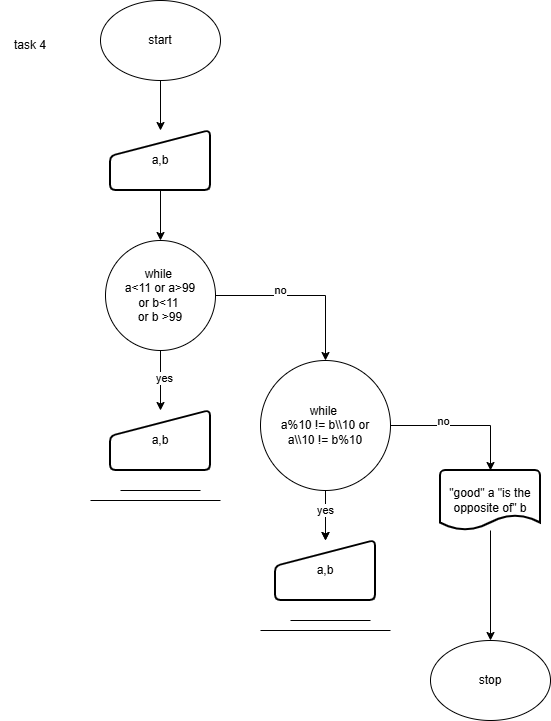

The diagram above was exported from draw.io. Its source (the exported page's mxGraphModel, read from the mxfile embedded in the PNG):
<mxGraphModel dx="1324" dy="777" grid="1" gridSize="10" guides="1" tooltips="1" connect="1" arrows="1" fold="1" page="1" pageScale="1" pageWidth="827" pageHeight="1169" math="0" shadow="0">
  <root>
    <mxCell id="0" />
    <mxCell id="1" parent="0" />
    <mxCell id="4Pi9ndw3U48HRgOc9dYj-3" edge="1" parent="1" source="4Pi9ndw3U48HRgOc9dYj-1" style="edgeStyle=orthogonalEdgeStyle;rounded=0;orthogonalLoop=1;jettySize=auto;html=1;" target="4Pi9ndw3U48HRgOc9dYj-2" value="">
      <mxGeometry relative="1" as="geometry" />
    </mxCell>
    <mxCell id="4Pi9ndw3U48HRgOc9dYj-1" parent="1" style="ellipse;whiteSpace=wrap;html=1;" value="start" vertex="1">
      <mxGeometry height="80" width="120" x="280" y="60" as="geometry" />
    </mxCell>
    <mxCell id="4Pi9ndw3U48HRgOc9dYj-5" edge="1" parent="1" source="4Pi9ndw3U48HRgOc9dYj-2" style="edgeStyle=orthogonalEdgeStyle;rounded=0;orthogonalLoop=1;jettySize=auto;html=1;" target="4Pi9ndw3U48HRgOc9dYj-4" value="">
      <mxGeometry relative="1" as="geometry" />
    </mxCell>
    <mxCell id="4Pi9ndw3U48HRgOc9dYj-2" parent="1" style="html=1;strokeWidth=2;shape=manualInput;whiteSpace=wrap;rounded=1;size=26;arcSize=11;" value="a,b" vertex="1">
      <mxGeometry height="60" width="100" x="290" y="190" as="geometry" />
    </mxCell>
    <mxCell id="4Pi9ndw3U48HRgOc9dYj-7" edge="1" parent="1" source="4Pi9ndw3U48HRgOc9dYj-4" style="edgeStyle=orthogonalEdgeStyle;rounded=0;orthogonalLoop=1;jettySize=auto;html=1;" target="4Pi9ndw3U48HRgOc9dYj-6" value="">
      <mxGeometry relative="1" as="geometry" />
    </mxCell>
    <mxCell id="4Pi9ndw3U48HRgOc9dYj-26" connectable="0" parent="4Pi9ndw3U48HRgOc9dYj-7" style="edgeLabel;html=1;align=center;verticalAlign=middle;resizable=0;points=[];" value="yes" vertex="1">
      <mxGeometry relative="1" x="-0.1" y="3" as="geometry">
        <mxPoint as="offset" />
      </mxGeometry>
    </mxCell>
    <mxCell id="4Pi9ndw3U48HRgOc9dYj-12" edge="1" parent="1" source="4Pi9ndw3U48HRgOc9dYj-4" style="edgeStyle=orthogonalEdgeStyle;rounded=0;orthogonalLoop=1;jettySize=auto;html=1;entryX=0.5;entryY=0;entryDx=0;entryDy=0;" target="4Pi9ndw3U48HRgOc9dYj-11">
      <mxGeometry relative="1" as="geometry" />
    </mxCell>
    <mxCell id="4Pi9ndw3U48HRgOc9dYj-27" connectable="0" parent="4Pi9ndw3U48HRgOc9dYj-12" style="edgeLabel;html=1;align=center;verticalAlign=middle;resizable=0;points=[];" value="no" vertex="1">
      <mxGeometry relative="1" x="-0.2653" y="6" as="geometry">
        <mxPoint as="offset" />
      </mxGeometry>
    </mxCell>
    <mxCell id="4Pi9ndw3U48HRgOc9dYj-4" parent="1" style="ellipse;whiteSpace=wrap;html=1;aspect=fixed;" value="while&amp;nbsp;&lt;div&gt;a&amp;lt;11 or a&amp;gt;99&lt;/div&gt;&lt;div&gt;or b&amp;lt;11&amp;nbsp;&lt;/div&gt;&lt;div&gt;or b &amp;gt;99&lt;/div&gt;" vertex="1">
      <mxGeometry height="110" width="110" x="285" y="300" as="geometry" />
    </mxCell>
    <mxCell id="4Pi9ndw3U48HRgOc9dYj-6" parent="1" style="html=1;strokeWidth=2;shape=manualInput;whiteSpace=wrap;rounded=1;size=26;arcSize=11;" value="a,b" vertex="1">
      <mxGeometry height="60" width="100" x="290" y="470" as="geometry" />
    </mxCell>
    <mxCell id="4Pi9ndw3U48HRgOc9dYj-8" edge="1" parent="1" style="endArrow=none;html=1;rounded=0;" value="">
      <mxGeometry height="50" relative="1" width="50" as="geometry">
        <mxPoint x="300" y="550" as="sourcePoint" />
        <mxPoint x="380" y="550" as="targetPoint" />
      </mxGeometry>
    </mxCell>
    <mxCell id="4Pi9ndw3U48HRgOc9dYj-9" edge="1" parent="1" style="endArrow=none;html=1;rounded=0;" value="">
      <mxGeometry height="50" relative="1" width="50" as="geometry">
        <mxPoint x="270" y="560" as="sourcePoint" />
        <mxPoint x="400" y="560" as="targetPoint" />
      </mxGeometry>
    </mxCell>
    <mxCell id="4Pi9ndw3U48HRgOc9dYj-15" edge="1" parent="1" source="4Pi9ndw3U48HRgOc9dYj-11" style="edgeStyle=orthogonalEdgeStyle;rounded=0;orthogonalLoop=1;jettySize=auto;html=1;" target="4Pi9ndw3U48HRgOc9dYj-14" value="">
      <mxGeometry relative="1" as="geometry" />
    </mxCell>
    <mxCell id="4Pi9ndw3U48HRgOc9dYj-19" connectable="0" parent="4Pi9ndw3U48HRgOc9dYj-15" style="edgeLabel;html=1;align=center;verticalAlign=middle;resizable=0;points=[];" value="no" vertex="1">
      <mxGeometry relative="1" x="-0.32" y="-3" as="geometry">
        <mxPoint as="offset" />
      </mxGeometry>
    </mxCell>
    <mxCell id="4Pi9ndw3U48HRgOc9dYj-28" edge="1" parent="1" source="4Pi9ndw3U48HRgOc9dYj-11" style="edgeStyle=orthogonalEdgeStyle;rounded=0;orthogonalLoop=1;jettySize=auto;html=1;" target="4Pi9ndw3U48HRgOc9dYj-14" value="">
      <mxGeometry relative="1" as="geometry" />
    </mxCell>
    <mxCell id="4Pi9ndw3U48HRgOc9dYj-29" connectable="0" parent="4Pi9ndw3U48HRgOc9dYj-28" style="edgeLabel;html=1;align=center;verticalAlign=middle;resizable=0;points=[];" value="yes" vertex="1">
      <mxGeometry relative="1" x="-0.24" y="-1" as="geometry">
        <mxPoint as="offset" />
      </mxGeometry>
    </mxCell>
    <mxCell id="4Pi9ndw3U48HRgOc9dYj-11" parent="1" style="ellipse;whiteSpace=wrap;html=1;aspect=fixed;" value="while&amp;nbsp;&lt;div&gt;a%10 != b\\10 or&lt;/div&gt;&lt;div&gt;a\\10 != b%10&lt;/div&gt;" vertex="1">
      <mxGeometry height="130" width="130" x="440" y="420" as="geometry" />
    </mxCell>
    <mxCell id="4Pi9ndw3U48HRgOc9dYj-14" parent="1" style="html=1;strokeWidth=2;shape=manualInput;whiteSpace=wrap;rounded=1;size=26;arcSize=11;" value="a,b" vertex="1">
      <mxGeometry height="60" width="100" x="455" y="600" as="geometry" />
    </mxCell>
    <mxCell id="4Pi9ndw3U48HRgOc9dYj-17" edge="1" parent="1" style="endArrow=none;html=1;rounded=0;" value="">
      <mxGeometry height="50" relative="1" width="50" as="geometry">
        <mxPoint x="470" y="680" as="sourcePoint" />
        <mxPoint x="550" y="680" as="targetPoint" />
      </mxGeometry>
    </mxCell>
    <mxCell id="4Pi9ndw3U48HRgOc9dYj-18" edge="1" parent="1" style="endArrow=none;html=1;rounded=0;" value="">
      <mxGeometry height="50" relative="1" width="50" as="geometry">
        <mxPoint x="440" y="690" as="sourcePoint" />
        <mxPoint x="570" y="690" as="targetPoint" />
      </mxGeometry>
    </mxCell>
    <mxCell id="4Pi9ndw3U48HRgOc9dYj-24" edge="1" parent="1" source="4Pi9ndw3U48HRgOc9dYj-20" style="edgeStyle=orthogonalEdgeStyle;rounded=0;orthogonalLoop=1;jettySize=auto;html=1;" target="4Pi9ndw3U48HRgOc9dYj-22" value="">
      <mxGeometry relative="1" as="geometry" />
    </mxCell>
    <mxCell id="4Pi9ndw3U48HRgOc9dYj-20" parent="1" style="strokeWidth=2;html=1;shape=mxgraph.flowchart.document2;whiteSpace=wrap;size=0.25;" value="&quot;good&quot; a &quot;is the opposite of&quot; b" vertex="1">
      <mxGeometry height="60" width="100" x="620" y="530" as="geometry" />
    </mxCell>
    <mxCell id="4Pi9ndw3U48HRgOc9dYj-21" edge="1" parent="1" source="4Pi9ndw3U48HRgOc9dYj-11" style="edgeStyle=orthogonalEdgeStyle;rounded=0;orthogonalLoop=1;jettySize=auto;html=1;entryX=0.5;entryY=0;entryDx=0;entryDy=0;entryPerimeter=0;" target="4Pi9ndw3U48HRgOc9dYj-20">
      <mxGeometry relative="1" as="geometry" />
    </mxCell>
    <mxCell id="4Pi9ndw3U48HRgOc9dYj-25" connectable="0" parent="4Pi9ndw3U48HRgOc9dYj-21" style="edgeLabel;html=1;align=center;verticalAlign=middle;resizable=0;points=[];" value="no" vertex="1">
      <mxGeometry relative="1" x="-0.2889" y="5" as="geometry">
        <mxPoint as="offset" />
      </mxGeometry>
    </mxCell>
    <mxCell id="4Pi9ndw3U48HRgOc9dYj-22" parent="1" style="ellipse;whiteSpace=wrap;html=1;" value="stop" vertex="1">
      <mxGeometry height="80" width="120" x="610" y="700" as="geometry" />
    </mxCell>
    <mxCell id="4Pi9ndw3U48HRgOc9dYj-30" parent="1" style="text;html=1;whiteSpace=wrap;strokeColor=none;fillColor=none;align=center;verticalAlign=middle;rounded=0;" value="task 4" vertex="1">
      <mxGeometry height="30" width="60" x="180" y="90" as="geometry" />
    </mxCell>
  </root>
</mxGraphModel>